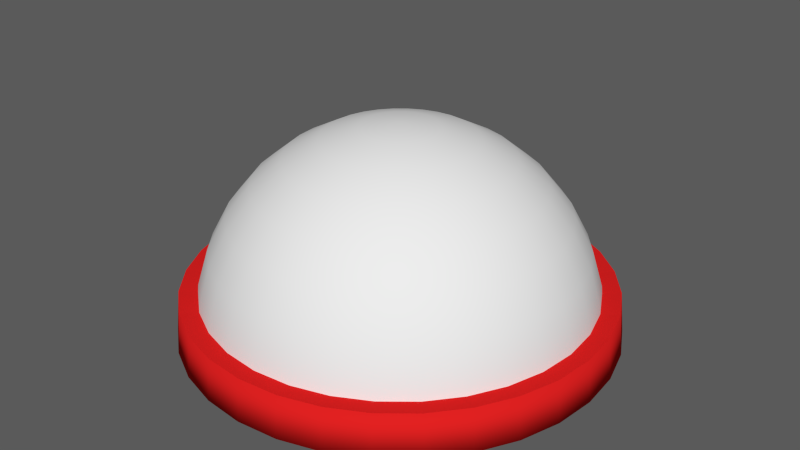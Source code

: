 # Source: TT_GSO_Observatory_Block.blend  (saved by Blender 2.78.0; exported with 4.5.12 LTS)
import bpy
from mathutils import Matrix  # noqa: F401  (used for matrix-valued properties, if any)

bpy.ops.wm.read_factory_settings(use_empty=True)
scene = bpy.context.scene
scene.name = 'Scene'

# ---- collections
col_collection_1 = bpy.data.collections.new('Collection 1'); scene.collection.children.link(col_collection_1)

# ---- materials (node trees are filled in below, after node groups)
mat_material_001 = bpy.data.materials.new('Material.001')
mat_material_001.alpha_threshold = 0.0
mat_material_001.use_transparent_shadow = False
mat_material_001.roughness = 0.5
mat_material_223 = bpy.data.materials.new('Material.223')
mat_material_223.alpha_threshold = 0.0
mat_material_223.use_transparent_shadow = False
mat_material_223.diffuse_color = (0.1714, 0.2051, 0.2789, 1.0)
mat_material_223.roughness = 0.5
mat_material_236 = bpy.data.materials.new('Material.236')
mat_material_236.alpha_threshold = 0.0
mat_material_236.use_transparent_shadow = False
mat_material_236.roughness = 0.5
mat_material_221 = bpy.data.materials.new('Material.221')
mat_material_221.alpha_threshold = 0.0
mat_material_221.use_transparent_shadow = False
mat_material_221.diffuse_color = (0.5382, 0.5382, 0.5382, 1.0)
mat_material_221.roughness = 0.5
mat_material_221.line_color = (0.0, 0.0, 0.0, 1.0)
mat_material = bpy.data.materials.new('Material')
mat_material.alpha_threshold = 0.0
mat_material.use_transparent_shadow = False
mat_material.diffuse_color = (0.7308, 0.015, 0.015, 1.0)
mat_material.roughness = 0.5

# ---- material node trees

# ---- world
world_world = bpy.data.worlds.new('World'); scene.world = world_world
world_world.color = (0.1025, 0.1025, 0.1025)
world_world.use_sun_shadow = False
world_world.sun_shadow_jitter_overblur = 0.0
world_world.cycles.sampling_method = 'NONE'
world_world.cycles.sample_map_resolution = 256
world_world.light_settings.ao_factor = 0.7

# ---- meshes
me_sphere = bpy.data.meshes.new('Sphere')
me_sphere.from_pydata([(0.03806, 0.1913, 0.9808), (0.07466, 0.3753, 0.9239), (0.1084, 0.5449, 0.8315), (0.1379, 0.6935, 0.7071), (0.1622, 0.8155, 0.5556), (0.1802, 0.9061, 0.3827), (0.1913, 0.9619, 0.1951), (0.1951, 0.9808, 7.55e-08), (0.07466, 0.1802, 0.9808), (0.1464, 0.3536, 0.9239), (0.2126, 0.5133, 0.8315), (0.2706, 0.6533, 0.7071), (0.3182, 0.7682, 0.5556), (0.3536, 0.8536, 0.3827), (0.3753, 0.9061, 0.1951), (0.3827, 0.9239, 7.55e-08), (0.1084, 0.1622, 0.9808), (0.2126, 0.3182, 0.9239), (0.3087, 0.4619, 0.8315), (0.3928, 0.5879, 0.7071), (0.4619, 0.6913, 0.5556), (0.5133, 0.7682, 0.3827), (0.5449, 0.8155, 0.1951), (0.5556, 0.8315, 7.55e-08), (0.1379, 0.1379, 0.9808), (0.2706, 0.2706, 0.9239), (0.3928, 0.3928, 0.8315), (0.5, 0.5, 0.7071), (0.5879, 0.5879, 0.5556), (0.6533, 0.6533, 0.3827), (0.6935, 0.6935, 0.1951), (0.7071, 0.7071, 7.55e-08), (0.1622, 0.1084, 0.9808), (0.3182, 0.2126, 0.9239), (0.4619, 0.3087, 0.8315), (0.5879, 0.3928, 0.7071), (0.6913, 0.4619, 0.5556), (0.7682, 0.5133, 0.3827), (0.8155, 0.5449, 0.1951), (0.8315, 0.5556, 7.55e-08), (0.1802, 0.07466, 0.9808), (0.3536, 0.1464, 0.9239), (0.5133, 0.2126, 0.8315), (0.6533, 0.2706, 0.7071), (0.7682, 0.3182, 0.5556), (0.8536, 0.3536, 0.3827), (0.9061, 0.3753, 0.1951), (0.9239, 0.3827, 7.55e-08), (0.1913, 0.03806, 0.9808), (0.3753, 0.07466, 0.9239), (0.5449, 0.1084, 0.8315), (0.6935, 0.1379, 0.7071), (0.8155, 0.1622, 0.5556), (0.9061, 0.1802, 0.3827), (0.9619, 0.1913, 0.1951), (0.9808, 0.1951, 7.55e-08), (0.1951, -3.266e-07, 0.9808), (0.3827, -3.192e-07, 0.9239), (0.5556, -3.117e-07, 0.8315), (0.7071, -3.192e-07, 0.7071), (0.8315, -3.341e-07, 0.5556), (0.9239, -2.745e-07, 0.3827), (0.9808, -3.937e-07, 0.1951), (1.0, -3.788e-07, 7.55e-08), (0.1913, -0.03806, 0.9808), (0.3753, -0.07466, 0.9239), (0.5449, -0.1084, 0.8315), (0.6935, -0.138, 0.7071), (0.8155, -0.1622, 0.5556), (0.9061, -0.1802, 0.3827), (0.9619, -0.1913, 0.1951), (0.9808, -0.1951, 7.55e-08), (0.1802, -0.07466, 0.9808), (0.3536, -0.1464, 0.9239), (0.5133, -0.2126, 0.8315), (0.6533, -0.2706, 0.7071), (0.7682, -0.3182, 0.5556), (0.8536, -0.3536, 0.3827), (0.9061, -0.3753, 0.1951), (0.9239, -0.3827, 7.55e-08), (0.1622, -0.1084, 0.9808), (0.3182, -0.2126, 0.9239), (0.4619, -0.3087, 0.8315), (0.5879, -0.3928, 0.7071), (0.6913, -0.4619, 0.5556), (0.7682, -0.5133, 0.3827), (0.8155, -0.5449, 0.1951), (0.8315, -0.5556, 7.55e-08), (0.1379, -0.138, 0.9808), (0.2706, -0.2706, 0.9239), (0.3928, -0.3928, 0.8315), (0.5, -0.5, 0.7071), (0.5879, -0.5879, 0.5556), (0.6533, -0.6533, 0.3827), (0.6935, -0.6935, 0.1951), (0.7071, -0.7071, 7.55e-08), (0.1084, -0.1622, 0.9808), (0.2126, -0.3182, 0.9239), (0.3087, -0.4619, 0.8315), (0.3928, -0.5879, 0.7071), (0.4619, -0.6913, 0.5556), (0.5133, -0.7682, 0.3827), (0.5449, -0.8155, 0.1951), (0.5556, -0.8315, 7.55e-08), (0.07466, -0.1802, 0.9808), (0.1464, -0.3536, 0.9239), (0.2126, -0.5133, 0.8315), (0.2706, -0.6533, 0.7071), (0.3182, -0.7682, 0.5556), (0.3536, -0.8536, 0.3827), (0.3753, -0.9061, 0.1951), (0.3827, -0.9239, 7.55e-08), (0.03806, -0.1913, 0.9808), (0.07466, -0.3753, 0.9239), (0.1084, -0.5449, 0.8315), (0.1379, -0.6935, 0.7071), (0.1622, -0.8155, 0.5556), (0.1802, -0.9061, 0.3827), (0.1913, -0.9619, 0.1951), (0.1951, -0.9808, 7.55e-08), (-7.212e-09, -0.1951, 0.9808), (4.122e-08, -0.3827, 0.9239), (2.632e-08, -0.5556, 0.8315), (-2.584e-08, -0.7071, 0.7071), (-8.544e-08, -0.8315, 0.5556), (6.357e-08, -0.9239, 0.3827), (-8.544e-08, -0.9808, 0.1951), (-1.003e-07, -1.0, 7.55e-08), (-0.03806, -0.1913, 0.9808), (-0.07466, -0.3753, 0.9239), (-0.1084, -0.5449, 0.8315), (-0.1379, -0.6935, 0.7071), (-0.1622, -0.8155, 0.5556), (-0.1802, -0.9061, 0.3827), (-0.1913, -0.9619, 0.1951), (-0.1951, -0.9808, 7.55e-08), (-0.07466, -0.1802, 0.9808), (-0.1464, -0.3536, 0.9239), (-0.2126, -0.5133, 0.8315), (-0.2706, -0.6533, 0.7071), (-0.3182, -0.7682, 0.5556), (-0.3536, -0.8536, 0.3827), (-0.3753, -0.9061, 0.1951), (-0.3827, -0.9239, 7.55e-08), (-1.81e-07, -5.968e-07, 1.0), (-0.1084, -0.1622, 0.9808), (-0.2126, -0.3182, 0.9239), (-0.3087, -0.4619, 0.8315), (-0.3928, -0.5879, 0.7071), (-0.4619, -0.6913, 0.5556), (-0.5133, -0.7682, 0.3827), (-0.5449, -0.8155, 0.1951), (-0.5556, -0.8315, 7.55e-08), (-0.1379, -0.138, 0.9808), (-0.2706, -0.2706, 0.9239), (-0.3928, -0.3928, 0.8315), (-0.5, -0.5, 0.7071), (-0.5879, -0.5879, 0.5556), (-0.6533, -0.6533, 0.3827), (-0.6935, -0.6935, 0.1951), (-0.7071, -0.7071, 7.55e-08), (-0.1622, -0.1084, 0.9808), (-0.3182, -0.2126, 0.9239), (-0.4619, -0.3087, 0.8315), (-0.5879, -0.3928, 0.7071), (-0.6913, -0.4619, 0.5556), (-0.7682, -0.5133, 0.3827), (-0.8155, -0.5449, 0.1951), (-0.8315, -0.5556, 7.55e-08), (-0.1802, -0.07466, 0.9808), (-0.3536, -0.1464, 0.9239), (-0.5133, -0.2126, 0.8315), (-0.6533, -0.2706, 0.7071), (-0.7682, -0.3182, 0.5556), (-0.8536, -0.3536, 0.3827), (-0.9061, -0.3753, 0.1951), (-0.9239, -0.3827, 7.55e-08), (-0.1913, -0.03806, 0.9808), (-0.3753, -0.07466, 0.9239), (-0.5449, -0.1084, 0.8315), (-0.6935, -0.1379, 0.7071), (-0.8155, -0.1622, 0.5556), (-0.9061, -0.1802, 0.3827), (-0.9619, -0.1913, 0.1951), (-0.9808, -0.1951, 7.55e-08), (-0.1951, -3.117e-07, 0.9808), (-0.3827, -2.819e-07, 0.9239), (-0.5556, -2.819e-07, 0.8315), (-0.7071, -1.851e-07, 0.7071), (-0.8315, -1.404e-07, 0.5556), (-0.9239, -3.192e-07, 0.3827), (-0.9808, -9.567e-08, 0.1951), (-1.0, -1.404e-07, 7.55e-08), (-0.1913, 0.03806, 0.9808), (-0.3753, 0.07466, 0.9239), (-0.5449, 0.1084, 0.8315), (-0.6935, 0.1379, 0.7071), (-0.8155, 0.1622, 0.5556), (-0.9061, 0.1802, 0.3827), (-0.9619, 0.1913, 0.1951), (-0.9808, 0.1951, 7.55e-08), (-0.1802, 0.07466, 0.9808), (-0.3536, 0.1464, 0.9239), (-0.5133, 0.2126, 0.8315), (-0.6533, 0.2706, 0.7071), (-0.7682, 0.3182, 0.5556), (-0.8536, 0.3536, 0.3827), (-0.9061, 0.3753, 0.1951), (-0.9239, 0.3827, 7.55e-08), (-0.1622, 0.1084, 0.9808), (-0.3182, 0.2126, 0.9239), (-0.4619, 0.3087, 0.8315), (-0.5879, 0.3928, 0.7071), (-0.6913, 0.4619, 0.5556), (-0.7682, 0.5133, 0.3827), (-0.8155, 0.5449, 0.1951), (-0.8315, 0.5556, 7.55e-08), (-0.1379, 0.1379, 0.9808), (-0.2706, 0.2706, 0.9239), (-0.3928, 0.3928, 0.8315), (-0.5, 0.5, 0.7071), (-0.5879, 0.5879, 0.5556), (-0.6533, 0.6533, 0.3827), (-0.6935, 0.6935, 0.1951), (-0.7071, 0.7071, 7.55e-08), (-0.1084, 0.1622, 0.9808), (-0.2126, 0.3182, 0.9239), (-0.3087, 0.4619, 0.8315), (-0.3928, 0.5879, 0.7071), (-0.4619, 0.6913, 0.5556), (-0.5133, 0.7682, 0.3827), (-0.5449, 0.8155, 0.1951), (-0.5556, 0.8315, 7.55e-08), (-0.07466, 0.1802, 0.9808), (-0.1464, 0.3536, 0.9239), (-0.2126, 0.5133, 0.8315), (-0.2706, 0.6533, 0.7071), (-0.3182, 0.7682, 0.5556), (-0.3536, 0.8536, 0.3827), (-0.3753, 0.9061, 0.1951), (-0.3827, 0.9239, 7.55e-08), (-0.03806, 0.1913, 0.9808), (-0.07466, 0.3753, 0.9239), (-0.1084, 0.5449, 0.8315), (-0.1379, 0.6935, 0.7071), (-0.1622, 0.8155, 0.5556), (-0.1802, 0.9061, 0.3827), (-0.1913, 0.9619, 0.1951), (-0.1951, 0.9808, 7.55e-08), (3.749e-08, 0.1951, 0.9808), (7.847e-08, 0.3827, 0.9239), (1.083e-07, 0.5556, 0.8315), (1.53e-07, 0.7071, 0.7071), (2.722e-07, 0.8315, 0.5556), (6.357e-08, 0.9239, 0.3827), (2.573e-07, 0.9808, 0.1951), (2.722e-07, 1.0, 7.55e-08)], [], [(252, 251, 2, 3), (253, 252, 3, 4), (254, 253, 4, 5), (255, 254, 5, 6), (256, 255, 6, 7), (249, 144, 0), (250, 249, 0, 1), (251, 250, 1, 2), (2, 1, 9, 10), (3, 2, 10, 11), (4, 3, 11, 12), (5, 4, 12, 13), (6, 5, 13, 14), (7, 6, 14, 15), (0, 144, 8), (1, 0, 8, 9), (14, 13, 21, 22), (15, 14, 22, 23), (8, 144, 16), (9, 8, 16, 17), (10, 9, 17, 18), (11, 10, 18, 19), (12, 11, 19, 20), (13, 12, 20, 21), (19, 18, 26, 27), (20, 19, 27, 28), (21, 20, 28, 29), (22, 21, 29, 30), (23, 22, 30, 31), (16, 144, 24), (17, 16, 24, 25), (18, 17, 25, 26), (31, 30, 38, 39), (24, 144, 32), (25, 24, 32, 33), (26, 25, 33, 34), (27, 26, 34, 35), (28, 27, 35, 36), (29, 28, 36, 37), (30, 29, 37, 38), (35, 34, 42, 43), (36, 35, 43, 44), (37, 36, 44, 45), (38, 37, 45, 46), (39, 38, 46, 47), (32, 144, 40), (33, 32, 40, 41), (34, 33, 41, 42), (47, 46, 54, 55), (40, 144, 48), (41, 40, 48, 49), (42, 41, 49, 50), (43, 42, 50, 51), (44, 43, 51, 52), (45, 44, 52, 53), (46, 45, 53, 54), (52, 51, 59, 60), (53, 52, 60, 61), (54, 53, 61, 62), (55, 54, 62, 63), (48, 144, 56), (49, 48, 56, 57), (50, 49, 57, 58), (51, 50, 58, 59), (56, 144, 64), (57, 56, 64, 65), (58, 57, 65, 66), (59, 58, 66, 67), (60, 59, 67, 68), (61, 60, 68, 69), (62, 61, 69, 70), (63, 62, 70, 71), (68, 67, 75, 76), (69, 68, 76, 77), (70, 69, 77, 78), (71, 70, 78, 79), (64, 144, 72), (65, 64, 72, 73), (66, 65, 73, 74), (67, 66, 74, 75), (73, 72, 80, 81), (74, 73, 81, 82), (75, 74, 82, 83), (76, 75, 83, 84), (77, 76, 84, 85), (78, 77, 85, 86), (79, 78, 86, 87), (72, 144, 80), (85, 84, 92, 93), (86, 85, 93, 94), (87, 86, 94, 95), (80, 144, 88), (81, 80, 88, 89), (82, 81, 89, 90), (83, 82, 90, 91), (84, 83, 91, 92), (90, 89, 97, 98), (91, 90, 98, 99), (92, 91, 99, 100), (93, 92, 100, 101), (94, 93, 101, 102), (95, 94, 102, 103), (88, 144, 96), (89, 88, 96, 97), (102, 101, 109, 110), (103, 102, 110, 111), (96, 144, 104), (97, 96, 104, 105), (98, 97, 105, 106), (99, 98, 106, 107), (100, 99, 107, 108), (101, 100, 108, 109), (106, 105, 113, 114), (107, 106, 114, 115), (108, 107, 115, 116), (109, 108, 116, 117), (110, 109, 117, 118), (111, 110, 118, 119), (104, 144, 112), (105, 104, 112, 113), (118, 117, 125, 126), (119, 118, 126, 127), (112, 144, 120), (113, 112, 120, 121), (114, 113, 121, 122), (115, 114, 122, 123), (116, 115, 123, 124), (117, 116, 124, 125), (123, 122, 130, 131), (124, 123, 131, 132), (125, 124, 132, 133), (126, 125, 133, 134), (127, 126, 134, 135), (120, 144, 128), (121, 120, 128, 129), (122, 121, 129, 130), (135, 134, 142, 143), (128, 144, 136), (129, 128, 136, 137), (130, 129, 137, 138), (131, 130, 138, 139), (132, 131, 139, 140), (133, 132, 140, 141), (134, 133, 141, 142), (139, 138, 147, 148), (140, 139, 148, 149), (141, 140, 149, 150), (142, 141, 150, 151), (143, 142, 151, 152), (136, 144, 145), (137, 136, 145, 146), (138, 137, 146, 147), (152, 151, 159, 160), (145, 144, 153), (146, 145, 153, 154), (147, 146, 154, 155), (148, 147, 155, 156), (149, 148, 156, 157), (150, 149, 157, 158), (151, 150, 158, 159), (157, 156, 164, 165), (158, 157, 165, 166), (159, 158, 166, 167), (160, 159, 167, 168), (153, 144, 161), (154, 153, 161, 162), (155, 154, 162, 163), (156, 155, 163, 164), (162, 161, 169, 170), (163, 162, 170, 171), (164, 163, 171, 172), (165, 164, 172, 173), (166, 165, 173, 174), (167, 166, 174, 175), (168, 167, 175, 176), (161, 144, 169), (174, 173, 181, 182), (175, 174, 182, 183), (176, 175, 183, 184), (169, 144, 177), (170, 169, 177, 178), (171, 170, 178, 179), (172, 171, 179, 180), (173, 172, 180, 181), (178, 177, 185, 186), (179, 178, 186, 187), (180, 179, 187, 188), (181, 180, 188, 189), (182, 181, 189, 190), (183, 182, 190, 191), (184, 183, 191, 192), (177, 144, 185), (190, 189, 197, 198), (191, 190, 198, 199), (192, 191, 199, 200), (185, 144, 193), (186, 185, 193, 194), (187, 186, 194, 195), (188, 187, 195, 196), (189, 188, 196, 197), (195, 194, 202, 203), (196, 195, 203, 204), (197, 196, 204, 205), (198, 197, 205, 206), (199, 198, 206, 207), (200, 199, 207, 208), (193, 144, 201), (194, 193, 201, 202), (207, 206, 214, 215), (208, 207, 215, 216), (201, 144, 209), (202, 201, 209, 210), (203, 202, 210, 211), (204, 203, 211, 212), (205, 204, 212, 213), (206, 205, 213, 214), (211, 210, 218, 219), (212, 211, 219, 220), (213, 212, 220, 221), (214, 213, 221, 222), (215, 214, 222, 223), (216, 215, 223, 224), (209, 144, 217), (210, 209, 217, 218), (223, 222, 230, 231), (224, 223, 231, 232), (217, 144, 225), (218, 217, 225, 226), (219, 218, 226, 227), (220, 219, 227, 228), (221, 220, 228, 229), (222, 221, 229, 230), (228, 227, 235, 236), (229, 228, 236, 237), (230, 229, 237, 238), (231, 230, 238, 239), (232, 231, 239, 240), (225, 144, 233), (226, 225, 233, 234), (227, 226, 234, 235), (240, 239, 247, 248), (233, 144, 241), (234, 233, 241, 242), (235, 234, 242, 243), (236, 235, 243, 244), (237, 236, 244, 245), (238, 237, 245, 246), (239, 238, 246, 247), (245, 244, 252, 253), (246, 245, 253, 254), (247, 246, 254, 255), (248, 247, 255, 256), (241, 144, 249), (242, 241, 249, 250), (243, 242, 250, 251), (244, 243, 251, 252)])
me_sphere.polygons.foreach_set('use_smooth', [True] * 256)
me_sphere.materials.append(mat_material_001)
me_sphere.use_remesh_preserve_volume = False
me_sphere.use_remesh_preserve_attributes = False
me_sphere.use_mirror_vertex_groups = False
me_sphere.update()
me_cube_017 = bpy.data.meshes.new('Cube.017')
me_cube_017.from_pydata([(-0.75, -0.75, -1.0), (-0.75, -1.0, -0.75), (-1.0, -0.75, -0.75), (-0.75, -0.7988, -0.9952), (-0.75, -0.8457, -0.981), (-0.75, -0.8889, -0.9579), (-0.75, -0.9268, -0.9268), (-0.7988, -0.75, -0.9952), (-0.8003, -0.8009, -0.9895), (-0.8003, -0.8482, -0.9743), (-0.7999, -0.8891, -0.9517), (-0.7997, -0.9231, -0.9234), (-0.8457, -0.75, -0.981), (-0.848, -0.8009, -0.9743), (-0.8468, -0.847, -0.9591), (-0.8439, -0.8845, -0.9387), (-0.8422, -0.9143, -0.9143), (-0.8889, -0.75, -0.9579), (-0.8893, -0.8002, -0.9514), (-0.8845, -0.844, -0.9386), (-0.8777, -0.8777, -0.9228), (-0.8741, -0.9035, -0.9035), (-0.8943, -0.8943, -0.8943), (-0.7988, -0.9952, -0.75), (-0.8457, -0.981, -0.75), (-0.8889, -0.9579, -0.75), (-0.9268, -0.9268, -0.75), (-0.75, -0.9952, -0.7988), (-0.8009, -0.9895, -0.8003), (-0.8482, -0.9743, -0.8003), (-0.8891, -0.9517, -0.7999), (-0.9231, -0.9234, -0.7997), (-0.75, -0.981, -0.8457), (-0.8009, -0.9743, -0.848), (-0.847, -0.9591, -0.8468), (-0.8845, -0.9387, -0.8439), (-0.9143, -0.9143, -0.8422), (-0.75, -0.9579, -0.8889), (-0.8002, -0.9514, -0.8893), (-0.844, -0.9386, -0.8845), (-0.8777, -0.9228, -0.8777), (-0.9035, -0.9035, -0.8741), (-0.9952, -0.75, -0.7988), (-0.981, -0.75, -0.8457), (-0.9579, -0.75, -0.8889), (-0.9268, -0.75, -0.9268), (-0.9952, -0.7988, -0.75), (-0.9895, -0.8003, -0.8009), (-0.9743, -0.8003, -0.8482), (-0.9517, -0.7999, -0.8891), (-0.9234, -0.7997, -0.9231), (-0.981, -0.8457, -0.75), (-0.9743, -0.848, -0.8009), (-0.9591, -0.8468, -0.847), (-0.9387, -0.8439, -0.8845), (-0.9143, -0.8422, -0.9143), (-0.9579, -0.8889, -0.75), (-0.9514, -0.8893, -0.8002), (-0.9386, -0.8845, -0.844), (-0.9228, -0.8777, -0.8777), (-0.9035, -0.8741, -0.9035), (-1.0, 0.75, -0.75), (-0.75, 1.0, -0.75), (-0.75, 0.75, -1.0), (-0.9952, 0.7988, -0.75), (-0.981, 0.8457, -0.75), (-0.9579, 0.8889, -0.75), (-0.9268, 0.9268, -0.75), (-0.9952, 0.75, -0.7988), (-0.9895, 0.8009, -0.8003), (-0.9743, 0.8482, -0.8003), (-0.9517, 0.8891, -0.7999), (-0.9234, 0.9231, -0.7997), (-0.981, 0.75, -0.8457), (-0.9743, 0.8009, -0.848), (-0.9591, 0.847, -0.8468), (-0.9387, 0.8845, -0.8439), (-0.9143, 0.9143, -0.8422), (-0.9579, 0.75, -0.8889), (-0.9514, 0.8002, -0.8893), (-0.9386, 0.844, -0.8845), (-0.9228, 0.8777, -0.8777), (-0.9035, 0.9035, -0.8741), (-0.8943, 0.8943, -0.8943), (-0.75, 0.9952, -0.7988), (-0.75, 0.981, -0.8457), (-0.75, 0.9579, -0.8889), (-0.75, 0.9268, -0.9268), (-0.7988, 0.9952, -0.75), (-0.8003, 0.9895, -0.8009), (-0.8003, 0.9743, -0.8482), (-0.7999, 0.9517, -0.8891), (-0.7997, 0.9234, -0.9231), (-0.8457, 0.981, -0.75), (-0.848, 0.9743, -0.8009), (-0.8468, 0.9591, -0.847), (-0.8439, 0.9387, -0.8845), (-0.8422, 0.9143, -0.9143), (-0.8889, 0.9579, -0.75), (-0.8893, 0.9514, -0.8002), (-0.8845, 0.9386, -0.844), (-0.8777, 0.9228, -0.8777), (-0.8741, 0.9035, -0.9035), (-0.7988, 0.75, -0.9952), (-0.8457, 0.75, -0.981), (-0.8889, 0.75, -0.9579), (-0.9268, 0.75, -0.9268), (-0.75, 0.7988, -0.9952), (-0.8009, 0.8003, -0.9895), (-0.8482, 0.8003, -0.9743), (-0.8891, 0.7999, -0.9517), (-0.9231, 0.7997, -0.9234), (-0.75, 0.8457, -0.981), (-0.8009, 0.848, -0.9743), (-0.847, 0.8468, -0.9591), (-0.8845, 0.8439, -0.9387), (-0.9143, 0.8422, -0.9143), (-0.75, 0.8889, -0.9579), (-0.8002, 0.8893, -0.9514), (-0.844, 0.8845, -0.9386), (-0.8777, 0.8777, -0.9228), (-0.9035, 0.8741, -0.9035), (0.75, 1.0, -0.75), (1.0, 0.75, -0.75), (0.75, 0.75, -1.0), (0.7988, 0.9952, -0.75), (0.8457, 0.981, -0.75), (0.8889, 0.9579, -0.75), (0.9268, 0.9268, -0.75), (0.75, 0.9952, -0.7988), (0.8009, 0.9895, -0.8003), (0.8482, 0.9743, -0.8003), (0.8891, 0.9517, -0.7999), (0.9231, 0.9234, -0.7997), (0.75, 0.981, -0.8457), (0.8009, 0.9743, -0.848), (0.847, 0.9591, -0.8468), (0.8845, 0.9387, -0.8439), (0.9143, 0.9143, -0.8422), (0.75, 0.9579, -0.8889), (0.8002, 0.9514, -0.8893), (0.844, 0.9386, -0.8845), (0.8777, 0.9228, -0.8777), (0.9035, 0.9035, -0.8741), (0.8943, 0.8943, -0.8943), (0.9952, 0.75, -0.7988), (0.981, 0.75, -0.8457), (0.9579, 0.75, -0.8889), (0.9268, 0.75, -0.9268), (0.9952, 0.7988, -0.75), (0.9895, 0.8003, -0.8009), (0.9743, 0.8003, -0.8482), (0.9517, 0.7999, -0.8891), (0.9234, 0.7997, -0.9231), (0.981, 0.8457, -0.75), (0.9743, 0.848, -0.8009), (0.9591, 0.8468, -0.847), (0.9387, 0.8439, -0.8845), (0.9143, 0.8422, -0.9143), (0.9579, 0.8889, -0.75), (0.9514, 0.8893, -0.8002), (0.9386, 0.8845, -0.844), (0.9228, 0.8777, -0.8777), (0.9035, 0.8741, -0.9035), (0.75, 0.7988, -0.9952), (0.75, 0.8457, -0.981), (0.75, 0.8889, -0.9579), (0.75, 0.9268, -0.9268), (0.7988, 0.75, -0.9952), (0.8003, 0.8009, -0.9895), (0.8003, 0.8482, -0.9743), (0.7999, 0.8891, -0.9517), (0.7997, 0.9231, -0.9234), (0.8457, 0.75, -0.981), (0.848, 0.8009, -0.9743), (0.8468, 0.847, -0.9591), (0.8439, 0.8845, -0.9387), (0.8422, 0.9143, -0.9143), (0.8889, 0.75, -0.9579), (0.8893, 0.8002, -0.9514), (0.8845, 0.844, -0.9386), (0.8777, 0.8777, -0.9228), (0.8741, 0.9035, -0.9035), (1.0, -0.75, -0.75), (0.75, -1.0, -0.75), (0.75, -0.75, -1.0), (0.9952, -0.7988, -0.75), (0.981, -0.8457, -0.75), (0.9579, -0.8889, -0.75), (0.9268, -0.9268, -0.75), (0.9952, -0.75, -0.7988), (0.9895, -0.8009, -0.8003), (0.9743, -0.8482, -0.8003), (0.9517, -0.8891, -0.7999), (0.9234, -0.9231, -0.7997), (0.981, -0.75, -0.8457), (0.9743, -0.8009, -0.848), (0.9591, -0.847, -0.8468), (0.9387, -0.8845, -0.8439), (0.9143, -0.9143, -0.8422), (0.9579, -0.75, -0.8889), (0.9514, -0.8002, -0.8893), (0.9386, -0.844, -0.8845), (0.9228, -0.8777, -0.8777), (0.9035, -0.9035, -0.8741), (0.8943, -0.8943, -0.8943), (0.75, -0.9952, -0.7988), (0.75, -0.981, -0.8457), (0.75, -0.9579, -0.8889), (0.75, -0.9268, -0.9268), (0.7988, -0.9952, -0.75), (0.8003, -0.9895, -0.8009), (0.8003, -0.9743, -0.8482), (0.7999, -0.9517, -0.8891), (0.7997, -0.9234, -0.9231), (0.8457, -0.981, -0.75), (0.848, -0.9743, -0.8009), (0.8468, -0.9591, -0.847), (0.8439, -0.9387, -0.8845), (0.8422, -0.9143, -0.9143), (0.8889, -0.9579, -0.75), (0.8893, -0.9514, -0.8002), (0.8845, -0.9386, -0.844), (0.8777, -0.9228, -0.8777), (0.8741, -0.9035, -0.9035), (0.7988, -0.75, -0.9952), (0.8457, -0.75, -0.981), (0.8889, -0.75, -0.9579), (0.9268, -0.75, -0.9268), (0.75, -0.7988, -0.9952), (0.8009, -0.8003, -0.9895), (0.8482, -0.8003, -0.9743), (0.8891, -0.7999, -0.9517), (0.9231, -0.7997, -0.9234), (0.75, -0.8457, -0.981), (0.8009, -0.848, -0.9743), (0.847, -0.8468, -0.9591), (0.8845, -0.8439, -0.9387), (0.9143, -0.8422, -0.9143), (0.75, -0.8889, -0.9579), (0.8002, -0.8893, -0.9514), (0.844, -0.8845, -0.9386), (0.8777, -0.8777, -0.9228), (0.9035, -0.8741, -0.9035), (-1.0, -0.75, -0.25), (-0.75, -1.0, -0.25), (-0.75, -0.75, 3.704e-05), (-0.9952, -0.7988, -0.25), (-0.981, -0.8457, -0.25), (-0.9579, -0.8889, -0.25), (-0.9268, -0.9268, -0.25), (-0.9952, -0.75, -0.2012), (-0.9895, -0.8009, -0.1997), (-0.9743, -0.8482, -0.1996), (-0.9517, -0.8891, -0.2001), (-0.9234, -0.9231, -0.2003), (-0.981, -0.75, -0.1543), (-0.9743, -0.8009, -0.1519), (-0.9591, -0.847, -0.1532), (-0.9387, -0.8845, -0.1561), (-0.9143, -0.9143, -0.1578), (-0.9579, -0.75, -0.1111), (-0.9514, -0.8002, -0.1107), (-0.9386, -0.844, -0.1154), (-0.9228, -0.8777, -0.1222), (-0.9035, -0.9035, -0.1259), (-0.8943, -0.8943, -0.1056), (-0.75, -0.9952, -0.2012), (-0.75, -0.981, -0.1543), (-0.75, -0.9579, -0.1111), (-0.75, -0.9268, -0.07319), (-0.7988, -0.9952, -0.25), (-0.8003, -0.9895, -0.1991), (-0.8003, -0.9743, -0.1518), (-0.7999, -0.9517, -0.1109), (-0.7997, -0.9234, -0.07682), (-0.8457, -0.981, -0.25), (-0.848, -0.9743, -0.1991), (-0.8468, -0.9591, -0.153), (-0.8439, -0.9387, -0.1155), (-0.8422, -0.9143, -0.08567), (-0.8889, -0.9579, -0.25), (-0.8893, -0.9514, -0.1998), (-0.8845, -0.9386, -0.156), (-0.8777, -0.9228, -0.1222), (-0.8741, -0.9035, -0.09651), (-0.7988, -0.75, -0.004767), (-0.8457, -0.75, -0.01899), (-0.8889, -0.75, -0.0421), (-0.9268, -0.75, -0.07319), (-0.75, -0.7988, -0.004767), (-0.8009, -0.8003, -0.01042), (-0.8482, -0.8003, -0.02563), (-0.8891, -0.7999, -0.04829), (-0.9231, -0.7997, -0.0766), (-0.75, -0.8457, -0.01899), (-0.8009, -0.848, -0.02569), (-0.847, -0.8468, -0.04086), (-0.8845, -0.8439, -0.06128), (-0.9143, -0.8422, -0.08561), (-0.75, -0.8889, -0.0421), (-0.8002, -0.8893, -0.04853), (-0.844, -0.8845, -0.06137), (-0.8777, -0.8777, -0.07714), (-0.9035, -0.8741, -0.09651), (-1.0, 0.75, -0.25), (-0.75, 0.75, 3.704e-05), (-0.75, 1.0, -0.25), (-0.9952, 0.75, -0.2012), (-0.981, 0.75, -0.1543), (-0.9579, 0.75, -0.1111), (-0.9268, 0.75, -0.07319), (-0.9952, 0.7988, -0.25), (-0.9895, 0.8003, -0.1991), (-0.9743, 0.8003, -0.1518), (-0.9517, 0.7999, -0.1109), (-0.9234, 0.7997, -0.07682), (-0.981, 0.8457, -0.25), (-0.9743, 0.848, -0.1991), (-0.9591, 0.8468, -0.153), (-0.9387, 0.8439, -0.1155), (-0.9143, 0.8422, -0.08567), (-0.9579, 0.8889, -0.25), (-0.9514, 0.8893, -0.1998), (-0.9386, 0.8845, -0.156), (-0.9228, 0.8777, -0.1222), (-0.9035, 0.8741, -0.09651), (-0.8943, 0.8943, -0.1056), (-0.75, 0.7988, -0.004767), (-0.75, 0.8457, -0.01899), (-0.75, 0.8889, -0.0421), (-0.75, 0.9268, -0.07319), (-0.7988, 0.75, -0.004767), (-0.8003, 0.8009, -0.01042), (-0.8003, 0.8482, -0.02563), (-0.7999, 0.8891, -0.04829), (-0.7997, 0.9231, -0.0766), (-0.8457, 0.75, -0.01899), (-0.848, 0.8009, -0.02569), (-0.8468, 0.847, -0.04086), (-0.8439, 0.8845, -0.06128), (-0.8422, 0.9143, -0.08561), (-0.8889, 0.75, -0.0421), (-0.8893, 0.8002, -0.04853), (-0.8845, 0.844, -0.06137), (-0.8777, 0.8777, -0.07714), (-0.8741, 0.9035, -0.09651), (-0.7988, 0.9952, -0.25), (-0.8457, 0.981, -0.25), (-0.8889, 0.9579, -0.25), (-0.9268, 0.9268, -0.25), (-0.75, 0.9952, -0.2012), (-0.8009, 0.9895, -0.1997), (-0.8482, 0.9743, -0.1996), (-0.8891, 0.9517, -0.2001), (-0.9231, 0.9234, -0.2003), (-0.75, 0.981, -0.1543), (-0.8009, 0.9743, -0.1519), (-0.847, 0.9591, -0.1532), (-0.8845, 0.9387, -0.1561), (-0.9143, 0.9143, -0.1578), (-0.75, 0.9579, -0.1111), (-0.8002, 0.9514, -0.1107), (-0.844, 0.9386, -0.1154), (-0.8777, 0.9228, -0.1222), (-0.9035, 0.9035, -0.1259), (0.75, 1.0, -0.25), (0.75, 0.75, 3.704e-05), (1.0, 0.75, -0.25), (0.75, 0.9952, -0.2012), (0.75, 0.981, -0.1543), (0.75, 0.9579, -0.1111), (0.75, 0.9268, -0.07319), (0.7988, 0.9952, -0.25), (0.8003, 0.9895, -0.1991), (0.8003, 0.9743, -0.1518), (0.7999, 0.9517, -0.1109), (0.7997, 0.9234, -0.07682), (0.8457, 0.981, -0.25), (0.848, 0.9743, -0.1991), (0.8468, 0.9591, -0.153), (0.8439, 0.9387, -0.1155), (0.8422, 0.9143, -0.08567), (0.8889, 0.9579, -0.25), (0.8893, 0.9514, -0.1998), (0.8845, 0.9386, -0.156), (0.8777, 0.9228, -0.1222), (0.8741, 0.9035, -0.09651), (0.8943, 0.8943, -0.1056), (0.7988, 0.75, -0.004767), (0.8457, 0.75, -0.01899), (0.8889, 0.75, -0.0421), (0.9268, 0.75, -0.07319), (0.75, 0.7988, -0.004767), (0.8009, 0.8003, -0.01042), (0.8482, 0.8003, -0.02563), (0.8891, 0.7999, -0.04829), (0.9231, 0.7997, -0.0766), (0.75, 0.8457, -0.01899), (0.8009, 0.848, -0.02569), (0.847, 0.8468, -0.04086), (0.8845, 0.8439, -0.06128), (0.9143, 0.8422, -0.08561), (0.75, 0.8889, -0.0421), (0.8002, 0.8893, -0.04853), (0.844, 0.8845, -0.06137), (0.8777, 0.8777, -0.07714), (0.9035, 0.8741, -0.09651), (0.9952, 0.7988, -0.25), (0.981, 0.8457, -0.25), (0.9579, 0.8889, -0.25), (0.9268, 0.9268, -0.25), (0.9952, 0.75, -0.2012), (0.9895, 0.8009, -0.1997), (0.9743, 0.8482, -0.1996), (0.9517, 0.8891, -0.2001), (0.9234, 0.9231, -0.2003), (0.981, 0.75, -0.1543), (0.9743, 0.8009, -0.1519), (0.9591, 0.847, -0.1532), (0.9387, 0.8845, -0.1561), (0.9143, 0.9143, -0.1578), (0.9579, 0.75, -0.1111), (0.9514, 0.8002, -0.1107), (0.9386, 0.844, -0.1154), (0.9228, 0.8777, -0.1222), (0.9035, 0.9035, -0.1259), (1.0, -0.75, -0.25), (0.75, -0.75, 3.704e-05), (0.75, -1.0, -0.25), (0.9952, -0.75, -0.2012), (0.981, -0.75, -0.1543), (0.9579, -0.75, -0.1111), (0.9268, -0.75, -0.07319), (0.9952, -0.7988, -0.25), (0.9895, -0.8003, -0.1991), (0.9743, -0.8003, -0.1518), (0.9517, -0.7999, -0.1109), (0.9234, -0.7997, -0.07682), (0.981, -0.8457, -0.25), (0.9743, -0.848, -0.1991), (0.9591, -0.8468, -0.153), (0.9387, -0.8439, -0.1155), (0.9143, -0.8422, -0.08567), (0.9579, -0.8889, -0.25), (0.9514, -0.8893, -0.1998), (0.9386, -0.8845, -0.156), (0.9228, -0.8777, -0.1222), (0.9035, -0.8741, -0.09651), (0.8943, -0.8943, -0.1056), (0.75, -0.7988, -0.004767), (0.75, -0.8457, -0.01899), (0.75, -0.8889, -0.0421), (0.75, -0.9268, -0.07319), (0.7988, -0.75, -0.004767), (0.8003, -0.8009, -0.01042), (0.8003, -0.8482, -0.02563), (0.7999, -0.8891, -0.04829), (0.7997, -0.9231, -0.0766), (0.8457, -0.75, -0.01899), (0.848, -0.8009, -0.02569), (0.8468, -0.847, -0.04086), (0.8439, -0.8845, -0.06128), (0.8422, -0.9143, -0.08561), (0.8889, -0.75, -0.0421), (0.8893, -0.8002, -0.04853), (0.8845, -0.844, -0.06137), (0.8777, -0.8777, -0.07714), (0.8741, -0.9035, -0.09651), (0.7988, -0.9952, -0.25), (0.8457, -0.981, -0.25), (0.8889, -0.9579, -0.25), (0.9268, -0.9268, -0.25), (0.75, -0.9952, -0.2012), (0.8009, -0.9895, -0.1997), (0.8482, -0.9743, -0.1996), (0.8891, -0.9517, -0.2001), (0.9231, -0.9234, -0.2003), (0.75, -0.981, -0.1543), (0.8009, -0.9743, -0.1519), (0.847, -0.9591, -0.1532), (0.8845, -0.9387, -0.1561), (0.9143, -0.9143, -0.1578), (0.75, -0.9579, -0.1111), (0.8002, -0.9514, -0.1107), (0.844, -0.9386, -0.1154), (0.8777, -0.9228, -0.1222), (0.9035, -0.9035, -0.1259)], [], [(0, 63, 124, 185), (428, 367, 306, 246), (0, 3, 8, 7), (3, 4, 9, 8), (4, 5, 10, 9), (5, 6, 11, 10), (7, 8, 13, 12), (8, 9, 14, 13), (9, 10, 15, 14), (10, 11, 16, 15), (12, 13, 18, 17), (13, 14, 19, 18), (14, 15, 20, 19), (15, 16, 21, 20), (17, 18, 50, 45), (18, 19, 55, 50), (19, 20, 60, 55), (20, 21, 22, 60), (1, 23, 28, 27), (23, 24, 29, 28), (24, 25, 30, 29), (25, 26, 31, 30), (27, 28, 33, 32), (28, 29, 34, 33), (29, 30, 35, 34), (30, 31, 36, 35), (32, 33, 38, 37), (33, 34, 39, 38), (34, 35, 40, 39), (35, 36, 41, 40), (37, 38, 11, 6), (38, 39, 16, 11), (39, 40, 21, 16), (40, 41, 22, 21), (2, 42, 47, 46), (42, 43, 48, 47), (43, 44, 49, 48), (44, 45, 50, 49), (46, 47, 52, 51), (47, 48, 53, 52), (48, 49, 54, 53), (49, 50, 55, 54), (51, 52, 57, 56), (52, 53, 58, 57), (53, 54, 59, 58), (54, 55, 60, 59), (56, 57, 31, 26), (57, 58, 36, 31), (58, 59, 41, 36), (59, 60, 22, 41), (61, 64, 69, 68), (64, 65, 70, 69), (65, 66, 71, 70), (66, 67, 72, 71), (68, 69, 74, 73), (69, 70, 75, 74), (70, 71, 76, 75), (71, 72, 77, 76), (73, 74, 79, 78), (74, 75, 80, 79), (75, 76, 81, 80), (76, 77, 82, 81), (78, 79, 111, 106), (79, 80, 116, 111), (80, 81, 121, 116), (81, 82, 83, 121), (62, 84, 89, 88), (84, 85, 90, 89), (85, 86, 91, 90), (86, 87, 92, 91), (88, 89, 94, 93), (89, 90, 95, 94), (90, 91, 96, 95), (91, 92, 97, 96), (93, 94, 99, 98), (94, 95, 100, 99), (95, 96, 101, 100), (96, 97, 102, 101), (98, 99, 72, 67), (99, 100, 77, 72), (100, 101, 82, 77), (101, 102, 83, 82), (63, 103, 108, 107), (103, 104, 109, 108), (104, 105, 110, 109), (105, 106, 111, 110), (107, 108, 113, 112), (108, 109, 114, 113), (109, 110, 115, 114), (110, 111, 116, 115), (112, 113, 118, 117), (113, 114, 119, 118), (114, 115, 120, 119), (115, 116, 121, 120), (117, 118, 92, 87), (118, 119, 97, 92), (119, 120, 102, 97), (120, 121, 83, 102), (122, 125, 130, 129), (125, 126, 131, 130), (126, 127, 132, 131), (127, 128, 133, 132), (129, 130, 135, 134), (130, 131, 136, 135), (131, 132, 137, 136), (132, 133, 138, 137), (134, 135, 140, 139), (135, 136, 141, 140), (136, 137, 142, 141), (137, 138, 143, 142), (139, 140, 172, 167), (140, 141, 177, 172), (141, 142, 182, 177), (142, 143, 144, 182), (123, 145, 150, 149), (145, 146, 151, 150), (146, 147, 152, 151), (147, 148, 153, 152), (149, 150, 155, 154), (150, 151, 156, 155), (151, 152, 157, 156), (152, 153, 158, 157), (154, 155, 160, 159), (155, 156, 161, 160), (156, 157, 162, 161), (157, 158, 163, 162), (159, 160, 133, 128), (160, 161, 138, 133), (161, 162, 143, 138), (162, 163, 144, 143), (124, 164, 169, 168), (164, 165, 170, 169), (165, 166, 171, 170), (166, 167, 172, 171), (168, 169, 174, 173), (169, 170, 175, 174), (170, 171, 176, 175), (171, 172, 177, 176), (173, 174, 179, 178), (174, 175, 180, 179), (175, 176, 181, 180), (176, 177, 182, 181), (178, 179, 153, 148), (179, 180, 158, 153), (180, 181, 163, 158), (181, 182, 144, 163), (183, 186, 191, 190), (186, 187, 192, 191), (187, 188, 193, 192), (188, 189, 194, 193), (190, 191, 196, 195), (191, 192, 197, 196), (192, 193, 198, 197), (193, 194, 199, 198), (195, 196, 201, 200), (196, 197, 202, 201), (197, 198, 203, 202), (198, 199, 204, 203), (200, 201, 233, 228), (201, 202, 238, 233), (202, 203, 243, 238), (203, 204, 205, 243), (184, 206, 211, 210), (206, 207, 212, 211), (207, 208, 213, 212), (208, 209, 214, 213), (210, 211, 216, 215), (211, 212, 217, 216), (212, 213, 218, 217), (213, 214, 219, 218), (215, 216, 221, 220), (216, 217, 222, 221), (217, 218, 223, 222), (218, 219, 224, 223), (220, 221, 194, 189), (221, 222, 199, 194), (222, 223, 204, 199), (223, 224, 205, 204), (185, 225, 230, 229), (225, 226, 231, 230), (226, 227, 232, 231), (227, 228, 233, 232), (229, 230, 235, 234), (230, 231, 236, 235), (231, 232, 237, 236), (232, 233, 238, 237), (234, 235, 240, 239), (235, 236, 241, 240), (236, 237, 242, 241), (237, 238, 243, 242), (239, 240, 214, 209), (240, 241, 219, 214), (241, 242, 224, 219), (242, 243, 205, 224), (244, 247, 252, 251), (247, 248, 253, 252), (248, 249, 254, 253), (249, 250, 255, 254), (251, 252, 257, 256), (252, 253, 258, 257), (253, 254, 259, 258), (254, 255, 260, 259), (256, 257, 262, 261), (257, 258, 263, 262), (258, 259, 264, 263), (259, 260, 265, 264), (261, 262, 294, 289), (262, 263, 299, 294), (263, 264, 304, 299), (264, 265, 266, 304), (245, 267, 272, 271), (267, 268, 273, 272), (268, 269, 274, 273), (269, 270, 275, 274), (271, 272, 277, 276), (272, 273, 278, 277), (273, 274, 279, 278), (274, 275, 280, 279), (276, 277, 282, 281), (277, 278, 283, 282), (278, 279, 284, 283), (279, 280, 285, 284), (281, 282, 255, 250), (282, 283, 260, 255), (283, 284, 265, 260), (284, 285, 266, 265), (246, 286, 291, 290), (286, 287, 292, 291), (287, 288, 293, 292), (288, 289, 294, 293), (290, 291, 296, 295), (291, 292, 297, 296), (292, 293, 298, 297), (293, 294, 299, 298), (295, 296, 301, 300), (296, 297, 302, 301), (297, 298, 303, 302), (298, 299, 304, 303), (300, 301, 275, 270), (301, 302, 280, 275), (302, 303, 285, 280), (303, 304, 266, 285), (305, 308, 313, 312), (308, 309, 314, 313), (309, 310, 315, 314), (310, 311, 316, 315), (312, 313, 318, 317), (313, 314, 319, 318), (314, 315, 320, 319), (315, 316, 321, 320), (317, 318, 323, 322), (318, 319, 324, 323), (319, 320, 325, 324), (320, 321, 326, 325), (322, 323, 355, 350), (323, 324, 360, 355), (324, 325, 365, 360), (325, 326, 327, 365), (306, 328, 333, 332), (328, 329, 334, 333), (329, 330, 335, 334), (330, 331, 336, 335), (332, 333, 338, 337), (333, 334, 339, 338), (334, 335, 340, 339), (335, 336, 341, 340), (337, 338, 343, 342), (338, 339, 344, 343), (339, 340, 345, 344), (340, 341, 346, 345), (342, 343, 316, 311), (343, 344, 321, 316), (344, 345, 326, 321), (345, 346, 327, 326), (307, 347, 352, 351), (347, 348, 353, 352), (348, 349, 354, 353), (349, 350, 355, 354), (351, 352, 357, 356), (352, 353, 358, 357), (353, 354, 359, 358), (354, 355, 360, 359), (356, 357, 362, 361), (357, 358, 363, 362), (358, 359, 364, 363), (359, 360, 365, 364), (361, 362, 336, 331), (362, 363, 341, 336), (363, 364, 346, 341), (364, 365, 327, 346), (366, 369, 374, 373), (369, 370, 375, 374), (370, 371, 376, 375), (371, 372, 377, 376), (373, 374, 379, 378), (374, 375, 380, 379), (375, 376, 381, 380), (376, 377, 382, 381), (378, 379, 384, 383), (379, 380, 385, 384), (380, 381, 386, 385), (381, 382, 387, 386), (383, 384, 416, 411), (384, 385, 421, 416), (385, 386, 426, 421), (386, 387, 388, 426), (367, 389, 394, 393), (389, 390, 395, 394), (390, 391, 396, 395), (391, 392, 397, 396), (393, 394, 399, 398), (394, 395, 400, 399), (395, 396, 401, 400), (396, 397, 402, 401), (398, 399, 404, 403), (399, 400, 405, 404), (400, 401, 406, 405), (401, 402, 407, 406), (403, 404, 377, 372), (404, 405, 382, 377), (405, 406, 387, 382), (406, 407, 388, 387), (368, 408, 413, 412), (408, 409, 414, 413), (409, 410, 415, 414), (410, 411, 416, 415), (412, 413, 418, 417), (413, 414, 419, 418), (414, 415, 420, 419), (415, 416, 421, 420), (417, 418, 423, 422), (418, 419, 424, 423), (419, 420, 425, 424), (420, 421, 426, 425), (422, 423, 397, 392), (423, 424, 402, 397), (424, 425, 407, 402), (425, 426, 388, 407), (427, 430, 435, 434), (430, 431, 436, 435), (431, 432, 437, 436), (432, 433, 438, 437), (434, 435, 440, 439), (435, 436, 441, 440), (436, 437, 442, 441), (437, 438, 443, 442), (439, 440, 445, 444), (440, 441, 446, 445), (441, 442, 447, 446), (442, 443, 448, 447), (444, 445, 477, 472), (445, 446, 482, 477), (446, 447, 487, 482), (447, 448, 449, 487), (428, 450, 455, 454), (450, 451, 456, 455), (451, 452, 457, 456), (452, 453, 458, 457), (454, 455, 460, 459), (455, 456, 461, 460), (456, 457, 462, 461), (457, 458, 463, 462), (459, 460, 465, 464), (460, 461, 466, 465), (461, 462, 467, 466), (462, 463, 468, 467), (464, 465, 438, 433), (465, 466, 443, 438), (466, 467, 448, 443), (467, 468, 449, 448), (429, 469, 474, 473), (469, 470, 475, 474), (470, 471, 476, 475), (471, 472, 477, 476), (473, 474, 479, 478), (474, 475, 480, 479), (475, 476, 481, 480), (476, 477, 482, 481), (478, 479, 484, 483), (479, 480, 485, 484), (480, 481, 486, 485), (481, 482, 487, 486), (483, 484, 458, 453), (484, 485, 463, 458), (485, 486, 468, 463), (486, 487, 449, 468), (25, 281, 250, 26), (56, 249, 248, 51), (51, 248, 247, 46), (46, 247, 244, 2), (305, 61, 2, 244), (61, 305, 312, 64), (64, 312, 317, 65), (305, 244, 251, 308), (308, 251, 256, 309), (309, 256, 261, 310), (310, 261, 289, 311), (311, 289, 288, 342), (342, 288, 287, 337), (337, 287, 286, 332), (332, 286, 246, 306), (2, 61, 68, 42), (42, 68, 73, 43), (43, 73, 78, 44), (44, 78, 106, 45), (45, 106, 105, 17), (17, 105, 104, 12), (12, 104, 103, 7), (7, 103, 63, 0), (366, 307, 351, 369), (369, 351, 356, 370), (370, 356, 361, 371), (371, 361, 331, 372), (372, 331, 330, 403), (403, 330, 329, 398), (398, 329, 328, 393), (393, 328, 306, 367), (62, 122, 129, 84), (84, 129, 134, 85), (85, 134, 139, 86), (86, 139, 167, 87), (87, 167, 166, 117), (117, 166, 165, 112), (112, 165, 164, 107), (107, 164, 124, 63), (427, 368, 412, 430), (430, 412, 417, 431), (431, 417, 422, 432), (432, 422, 392, 433), (433, 392, 391, 464), (464, 391, 390, 459), (459, 390, 389, 454), (454, 389, 367, 428), (123, 183, 190, 145), (145, 190, 195, 146), (146, 195, 200, 147), (147, 200, 228, 148), (148, 228, 227, 178), (178, 227, 226, 173), (173, 226, 225, 168), (168, 225, 185, 124), (245, 429, 473, 267), (267, 473, 478, 268), (268, 478, 483, 269), (269, 483, 453, 270), (270, 453, 452, 300), (300, 452, 451, 295), (295, 451, 450, 290), (290, 450, 428, 246), (184, 1, 27, 206), (206, 27, 32, 207), (207, 32, 37, 208), (208, 37, 6, 209), (209, 6, 5, 239), (239, 5, 4, 234), (234, 4, 3, 229), (229, 3, 0, 185), (122, 366, 373, 125), (125, 373, 378, 126), (126, 378, 383, 127), (127, 383, 411, 128), (128, 411, 410, 159), (159, 410, 409, 154), (24, 276, 281, 25), (366, 122, 62, 307), (154, 409, 408, 149), (149, 408, 368, 123), (427, 183, 123, 368), (183, 427, 434, 186), (186, 434, 439, 187), (187, 439, 444, 188), (23, 271, 276, 24), (93, 348, 347, 88), (188, 444, 472, 189), (189, 472, 471, 220), (220, 471, 470, 215), (215, 470, 469, 210), (210, 469, 429, 184), (245, 1, 184, 429), (1, 245, 271, 23), (88, 347, 307, 62), (26, 250, 249, 56), (98, 349, 348, 93), (65, 317, 322, 66), (67, 350, 349, 98), (66, 322, 350, 67)])
me_cube_017.polygons.foreach_set('use_smooth', [True] * 486)
me_cube_017.materials.append(mat_material_223)
me_cube_017.materials.append(mat_material_236)
me_cube_017.use_remesh_preserve_volume = False
me_cube_017.use_remesh_preserve_attributes = False
me_cube_017.use_mirror_vertex_groups = False
me_cube_017.update()
me_plane_048 = bpy.data.meshes.new('Plane.048')
me_plane_048.from_pydata([(-0.003098, 1.003, -2.42), (0.9981, 0.004132, -2.42), (-0.0007717, -0.997, -2.42), (-1.002, 0.001807, -2.42), (-0.001761, 0.003144, -3.103)], [], [(4, 2, 3), (0, 4, 3), (0, 1, 4), (1, 2, 4)])
me_plane_048.materials.append(mat_material_221)
me_plane_048.use_remesh_preserve_volume = False
me_plane_048.use_remesh_preserve_attributes = False
me_plane_048.use_mirror_vertex_groups = False
me_plane_048.update()
me_sphere_001 = bpy.data.meshes.new('Sphere.001')
me_sphere_001.from_pydata([(0.1913, 0.9619, 0.1951), (0.1951, 0.9808, 7.55e-08), (0.3753, 0.9061, 0.1951), (0.3827, 0.9239, 7.55e-08), (0.5449, 0.8155, 0.1951), (0.5556, 0.8315, 7.55e-08), (0.6935, 0.6935, 0.1951), (0.7071, 0.7071, 7.55e-08), (0.8155, 0.5449, 0.1951), (0.8315, 0.5556, 7.55e-08), (0.9061, 0.3753, 0.1951), (0.9239, 0.3827, 7.55e-08), (0.9619, 0.1913, 0.1951), (0.9808, 0.1951, 7.55e-08), (0.9808, -3.937e-07, 0.1951), (1.0, -3.788e-07, 7.55e-08), (0.9619, -0.1913, 0.1951), (0.9808, -0.1951, 7.55e-08), (0.9061, -0.3753, 0.1951), (0.9239, -0.3827, 7.55e-08), (0.8155, -0.5449, 0.1951), (0.8315, -0.5556, 7.55e-08), (0.6935, -0.6935, 0.1951), (0.7071, -0.7071, 7.55e-08), (0.5449, -0.8155, 0.1951), (0.5556, -0.8315, 7.55e-08), (0.3753, -0.9061, 0.1951), (0.3827, -0.9239, 7.55e-08), (0.1913, -0.9619, 0.1951), (0.1951, -0.9808, 7.55e-08), (-8.544e-08, -0.9808, 0.1951), (-1.003e-07, -1.0, 7.55e-08), (-0.1913, -0.9619, 0.1951), (-0.1951, -0.9808, 7.55e-08), (-0.3753, -0.9061, 0.1951), (-0.3827, -0.9239, 7.55e-08), (-0.5449, -0.8155, 0.1951), (-0.5556, -0.8315, 7.55e-08), (-0.6935, -0.6935, 0.1951), (-0.7071, -0.7071, 7.55e-08), (-0.8155, -0.5449, 0.1951), (-0.8315, -0.5556, 7.55e-08), (-0.9061, -0.3753, 0.1951), (-0.9239, -0.3827, 7.55e-08), (-0.9619, -0.1913, 0.1951), (-0.9808, -0.1951, 7.55e-08), (-0.9808, -9.567e-08, 0.1951), (-1.0, -1.404e-07, 7.55e-08), (-0.9619, 0.1913, 0.1951), (-0.9808, 0.1951, 7.55e-08), (-0.9061, 0.3753, 0.1951), (-0.9239, 0.3827, 7.55e-08), (-0.8155, 0.5449, 0.1951), (-0.8315, 0.5556, 7.55e-08), (-0.6935, 0.6935, 0.1951), (-0.7071, 0.7071, 7.55e-08), (-0.5449, 0.8155, 0.1951), (-0.5556, 0.8315, 7.55e-08), (-0.3753, 0.9061, 0.1951), (-0.3827, 0.9239, 7.55e-08), (-0.1913, 0.9619, 0.1951), (-0.1951, 0.9808, 7.55e-08), (2.573e-07, 0.9808, 0.1951), (2.722e-07, 1.0, 7.55e-08), (0.2104, 1.058, 0.2048), (0.2145, 1.078, -0.009693), (0.4126, 0.9962, 0.2048), (0.4207, 1.016, -0.009693), (0.599, 0.8965, 0.2048), (0.6108, 0.9141, -0.009693), (0.7624, 0.7624, 0.2048), (0.7774, 0.7774, -0.009693), (0.8965, 0.599, 0.2048), (0.9141, 0.6108, -0.009693), (0.9962, 0.4126, 0.2048), (1.016, 0.4207, -0.009693), (1.058, 0.2104, 0.2048), (1.078, 0.2145, -0.009693), (1.078, -4.052e-07, 0.2048), (1.099, -3.889e-07, -0.009693), (1.058, -0.2104, 0.2048), (1.078, -0.2145, -0.009693), (0.9962, -0.4126, 0.2048), (1.016, -0.4207, -0.009693), (0.8965, -0.599, 0.2048), (0.9141, -0.6108, -0.009693), (0.7624, -0.7624, 0.2048), (0.7774, -0.7774, -0.009693), (0.599, -0.8965, 0.2048), (0.6108, -0.9141, -0.009693), (0.4126, -0.9962, 0.2048), (0.4207, -1.016, -0.009693), (0.2104, -1.058, 0.2048), (0.2145, -1.078, -0.009693), (-1.06e-07, -1.078, 0.2048), (-1.224e-07, -1.099, -0.009693), (-0.2104, -1.058, 0.2048), (-0.2145, -1.078, -0.009693), (-0.4126, -0.9962, 0.2048), (-0.4207, -1.016, -0.009693), (-0.599, -0.8965, 0.2048), (-0.6108, -0.9141, -0.009693), (-0.7624, -0.7624, 0.2048), (-0.7774, -0.7774, -0.009693), (-0.8965, -0.599, 0.2048), (-0.9141, -0.6108, -0.009693), (-0.9962, -0.4126, 0.2048), (-1.016, -0.4207, -0.009693), (-1.058, -0.2104, 0.2048), (-1.078, -0.2145, -0.009693), (-1.078, -7.76e-08, 0.2048), (-1.099, -1.267e-07, -0.009693), (-1.058, 0.2104, 0.2048), (-1.078, 0.2145, -0.009693), (-0.9962, 0.4126, 0.2048), (-1.016, 0.4207, -0.009693), (-0.8965, 0.599, 0.2048), (-0.9141, 0.6108, -0.009693), (-0.7624, 0.7624, 0.2048), (-0.7774, 0.7774, -0.009693), (-0.599, 0.8965, 0.2048), (-0.6108, 0.9141, -0.009693), (-0.4126, 0.9962, 0.2048), (-0.4207, 1.016, -0.009693), (-0.2104, 1.058, 0.2048), (-0.2145, 1.078, -0.009693), (2.708e-07, 1.078, 0.2048), (2.872e-07, 1.099, -0.009693)], [], [(63, 1, 0, 62), (1, 3, 2, 0), (3, 5, 4, 2), (5, 7, 6, 4), (7, 9, 8, 6), (9, 11, 10, 8), (11, 13, 12, 10), (13, 15, 14, 12), (15, 17, 16, 14), (17, 19, 18, 16), (19, 21, 20, 18), (21, 23, 22, 20), (23, 25, 24, 22), (25, 27, 26, 24), (27, 29, 28, 26), (29, 31, 30, 28), (31, 33, 32, 30), (33, 35, 34, 32), (35, 37, 36, 34), (37, 39, 38, 36), (39, 41, 40, 38), (41, 43, 42, 40), (43, 45, 44, 42), (45, 47, 46, 44), (47, 49, 48, 46), (49, 51, 50, 48), (51, 53, 52, 50), (53, 55, 54, 52), (55, 57, 56, 54), (57, 59, 58, 56), (59, 61, 60, 58), (61, 63, 62, 60), (127, 126, 64, 65), (65, 64, 66, 67), (67, 66, 68, 69), (69, 68, 70, 71), (71, 70, 72, 73), (73, 72, 74, 75), (75, 74, 76, 77), (77, 76, 78, 79), (79, 78, 80, 81), (81, 80, 82, 83), (83, 82, 84, 85), (85, 84, 86, 87), (87, 86, 88, 89), (89, 88, 90, 91), (91, 90, 92, 93), (93, 92, 94, 95), (95, 94, 96, 97), (97, 96, 98, 99), (99, 98, 100, 101), (101, 100, 102, 103), (103, 102, 104, 105), (105, 104, 106, 107), (107, 106, 108, 109), (109, 108, 110, 111), (111, 110, 112, 113), (113, 112, 114, 115), (115, 114, 116, 117), (117, 116, 118, 119), (119, 118, 120, 121), (121, 120, 122, 123), (123, 122, 124, 125), (125, 124, 126, 127), (0, 2, 66, 64), (55, 53, 117, 119), (21, 19, 83, 85), (3, 1, 65, 67), (39, 37, 101, 103), (18, 20, 84, 82), (54, 56, 120, 118), (36, 38, 102, 100), (2, 4, 68, 66), (57, 55, 119, 121), (20, 22, 86, 84), (5, 3, 67, 69), (38, 40, 104, 102), (23, 21, 85, 87), (56, 58, 122, 120), (41, 39, 103, 105), (4, 6, 70, 68), (59, 57, 121, 123), (22, 24, 88, 86), (7, 5, 69, 71), (43, 41, 105, 107), (25, 23, 87, 89), (61, 59, 123, 125), (40, 42, 106, 104), (9, 7, 71, 73), (58, 60, 124, 122), (24, 26, 90, 88), (6, 8, 72, 70), (42, 44, 108, 106), (27, 25, 89, 91), (60, 62, 126, 124), (45, 43, 107, 109), (8, 10, 74, 72), (63, 61, 125, 127), (26, 28, 92, 90), (11, 9, 73, 75), (62, 0, 64, 126), (44, 46, 110, 108), (29, 27, 91, 93), (1, 63, 127, 65), (47, 45, 109, 111), (13, 11, 75, 77), (28, 30, 94, 92), (10, 12, 76, 74), (46, 48, 112, 110), (31, 29, 93, 95), (49, 47, 111, 113), (12, 14, 78, 76), (30, 32, 96, 94), (15, 13, 77, 79), (48, 50, 114, 112), (33, 31, 95, 97), (51, 49, 113, 115), (17, 15, 79, 81), (35, 33, 97, 99), (14, 16, 80, 78), (50, 52, 116, 114), (32, 34, 98, 96), (53, 51, 115, 117), (16, 18, 82, 80), (34, 36, 100, 98), (19, 17, 81, 83), (52, 54, 118, 116), (37, 35, 99, 101)])
me_sphere_001.polygons.foreach_set('use_smooth', [0, 0, 0, 0, 0, 0, 0, 0, 0, 0, 0, 0, 0, 0, 0, 0, 0, 0, 0, 0, 0, 0, 0, 0, 0, 0, 0, 0, 0, 0, 0, 0, 1, 1, 1, 1, 1, 1, 1, 1, 1, 1, 1, 1, 1, 1, 1, 1, 1, 1, 1, 1, 1, 1, 1, 1, 1, 1, 1, 1, 1, 1, 1, 1, 0, 0, 0, 0, 0, 0, 0, 0, 0, 0, 0, 0, 0, 0, 0, 0, 0, 0, 0, 0, 0, 0, 0, 0, 0, 0, 0, 0, 0, 0, 0, 0, 0, 0, 0, 0, 0, 0, 0, 0, 0, 0, 0, 0, 0, 0, 0, 0, 0, 0, 0, 0, 0, 0, 0, 0, 0, 0, 0, 0, 0, 0, 0, 0])
me_sphere_001.materials.append(mat_material)
me_sphere_001.use_remesh_preserve_volume = False
me_sphere_001.use_remesh_preserve_attributes = False
me_sphere_001.use_mirror_vertex_groups = False
me_sphere_001.update()

# ---- objects
ob_sphere = bpy.data.objects.new('Sphere', me_sphere)
ob_cube_008 = bpy.data.objects.new('Cube.008', me_cube_017)
ob_plane_054 = bpy.data.objects.new('Plane.054', me_plane_048)
ob_sphere_001 = bpy.data.objects.new('Sphere.001', me_sphere_001)

# ---- transforms, parenting, visibility, modifiers, constraints
ob_sphere.location = (0.0, 0.0, -0.003894)
ob_sphere.scale = (0.3677, 0.3677, 0.3677)
ob_sphere.lineart.crease_threshold = 0.0
ob_cube_008.location = (0.0, 0.0, 0.0)
ob_cube_008.scale = (0.5, 0.5, 0.5)
ob_cube_008.hide_render = True
ob_cube_008.lineart.crease_threshold = 0.0
ob_plane_054.location = (0.0, 0.0, 0.0)
ob_plane_054.rotation_euler = (0.0, 0.0, 0.7854)
ob_plane_054.scale = (0.2056, 0.2056, 0.2056)
ob_plane_054.hide_render = True
ob_plane_054.lineart.crease_threshold = 0.0
ob_sphere_001.location = (0.0, 0.0, -0.01878)
ob_sphere_001.scale = (0.3677, 0.3677, 0.3677)
ob_sphere_001.lineart.crease_threshold = 0.0

# ---- collection membership
col_collection_1.objects.link(ob_sphere)
col_collection_1.objects.link(ob_cube_008)
col_collection_1.objects.link(ob_plane_054)
col_collection_1.objects.link(ob_sphere_001)

# ---- scene / render settings (as saved in the file)
scene.frame_start = 1; scene.frame_end = 250; scene.frame_set(1)
scene.render.engine = 'BLENDER_EEVEE_NEXT'
scene.render.resolution_percentage = 50
scene.render.dither_intensity = 0.0
scene.cycles.use_denoising = False
scene.cycles.samples = 10
scene.cycles.sampling_pattern = 'TABULATED_SOBOL'
scene.cycles.light_sampling_threshold = 0.0
scene.cycles.use_adaptive_sampling = False
scene.cycles.use_light_tree = False
scene.cycles.blur_glossy = 0.0
scene.cycles.volume_bounces = 1
scene.cycles.pixel_filter_type = 'GAUSSIAN'
scene.cycles.sample_clamp_indirect = 0.0
scene.view_settings.view_transform = 'Standard'
bpy.context.view_layer.update()

# ---- added for rendering (the .blend has no active camera and no usable light): camera, sun
cam_auto = bpy.data.cameras.new('AutoCamera')
cam_auto.lens = 50.0
cam_auto.sensor_width = 36.0
cam_auto.clip_end = 1000.0
ob_auto_camera = bpy.data.objects.new('AutoCamera', cam_auto)
scene.collection.objects.link(ob_auto_camera)
ob_auto_camera.location = (1.11645, -1.33974, 1.06387)
ob_auto_camera.rotation_euler = (1.09748, -7.21219e-08, 0.694738)
scene.camera = ob_auto_camera
light_auto_sun = bpy.data.lights.new('AutoSun', 'SUN')
light_auto_sun.energy = 3.0
light_auto_sun.angle = 0.0523599
ob_auto_sun = bpy.data.objects.new('AutoSun', light_auto_sun)
scene.collection.objects.link(ob_auto_sun)
ob_auto_sun.rotation_euler = (0.872665, 0.174533, 0.523599)
bpy.context.view_layer.update()
